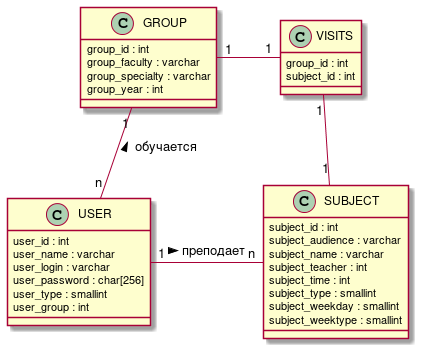

The diagram above was rendered by PlantUML. Its source (embedded in the PNG):
@startuml
class GROUP {
  group_id : int
  group_faculty : varchar
  group_specialty : varchar
  group_year : int
}

class SUBJECT {
  subject_id : int
  subject_audience : varchar
  subject_name : varchar
  subject_teacher : int
  subject_time : int
  subject_type : smallint
  subject_weekday : smallint
  subject_weektype : smallint
}

class USER {
  user_id : int
  user_name : varchar
  user_login : varchar
  user_password : char[256]
  user_type : smallint
  user_group : int
}

class VISITS {
  group_id : int
  subject_id : int
}

GROUP "1" -down- "n" USER : обучается <
  SUBJECT "n" -left- "1" USER : преподает <
SUBJECT "1" -up- "1" VISITS
GROUP "1" -right- "1" VISITS
@enduml